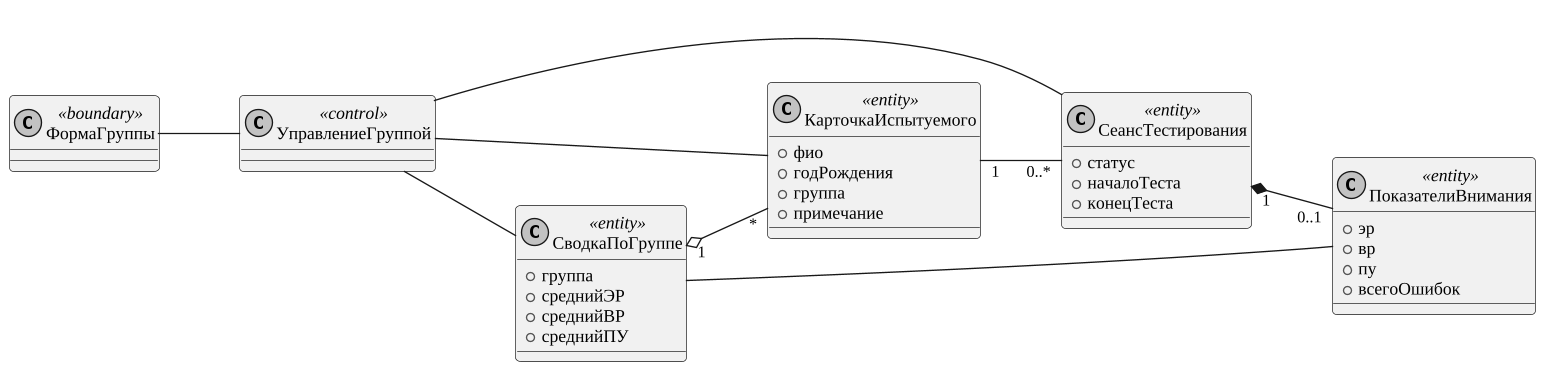

The diagram above was rendered by PlantUML. Its source (embedded in the PNG):
@startuml
skinparam monochrome true
skinparam shadowing false
skinparam defaultFontName "Liberation Serif"
skinparam defaultFontSize 13
skinparam dpi 130
skinparam ArrowFontSize 12
skinparam roundcorner 6
skinparam wrapWidth 320
left to right direction
class ФормаГруппы <<boundary>> {

}
class УправлениеГруппой <<control>> {

}
class КарточкаИспытуемого <<entity>> {
  +фио
  +годРождения
  +группа
  +примечание
}
class СеансТестирования <<entity>> {
  +статус
  +началоТеста
  +конецТеста
}
class СводкаПоГруппе <<entity>> {
  +группа
  +среднийЭР
  +среднийВР
  +среднийПУ
}
class ПоказателиВнимания <<entity>> {
  +эр
  +вр
  +пу
  +всегоОшибок
}
ФормаГруппы -- УправлениеГруппой
УправлениеГруппой -- КарточкаИспытуемого
УправлениеГруппой -- СеансТестирования
УправлениеГруппой -- СводкаПоГруппе
СводкаПоГруппе -- ПоказателиВнимания
КарточкаИспытуемого "1" -- "0..*" СеансТестирования
СеансТестирования "1" *-- "0..1" ПоказателиВнимания
СводкаПоГруппе "1" o-- "*" КарточкаИспытуемого
@enduml